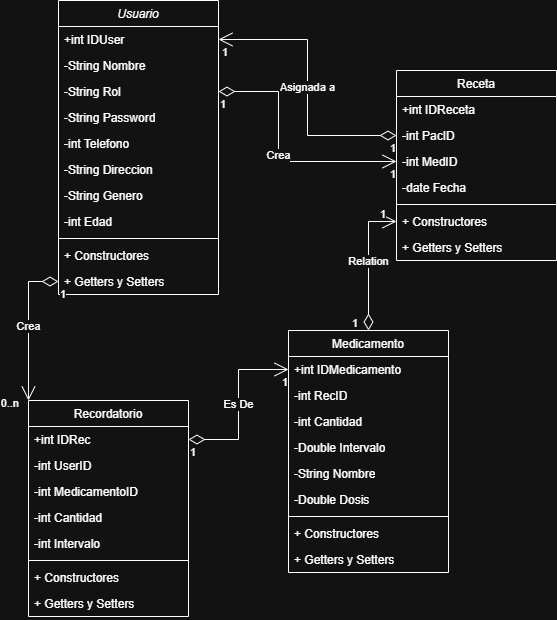

The diagram above was exported from draw.io. Its source (the exported page's mxGraphModel, read from the mxfile embedded in the PNG):
<mxGraphModel dx="1372" dy="797" grid="1" gridSize="10" guides="1" tooltips="1" connect="1" arrows="1" fold="1" page="1" pageScale="1" pageWidth="827" pageHeight="1169" math="0" shadow="0">
  <root>
    <mxCell id="WIyWlLk6GJQsqaUBKTNV-0" />
    <mxCell id="WIyWlLk6GJQsqaUBKTNV-1" parent="WIyWlLk6GJQsqaUBKTNV-0" />
    <mxCell id="zkfFHV4jXpPFQw0GAbJ--0" parent="WIyWlLk6GJQsqaUBKTNV-1" style="swimlane;fontStyle=2;align=center;verticalAlign=top;childLayout=stackLayout;horizontal=1;startSize=26;horizontalStack=0;resizeParent=1;resizeLast=0;collapsible=1;marginBottom=0;rounded=0;shadow=0;strokeWidth=1;" value="Usuario" vertex="1">
      <mxGeometry height="294" width="160" x="170" y="50" as="geometry">
        <mxRectangle height="26" width="160" x="230" y="140" as="alternateBounds" />
      </mxGeometry>
    </mxCell>
    <mxCell id="zkfFHV4jXpPFQw0GAbJ--1" parent="zkfFHV4jXpPFQw0GAbJ--0" style="text;align=left;verticalAlign=top;spacingLeft=4;spacingRight=4;overflow=hidden;rotatable=0;points=[[0,0.5],[1,0.5]];portConstraint=eastwest;" value="+int IDUser" vertex="1">
      <mxGeometry height="26" width="160" y="26" as="geometry" />
    </mxCell>
    <mxCell id="zkfFHV4jXpPFQw0GAbJ--2" parent="zkfFHV4jXpPFQw0GAbJ--0" style="text;align=left;verticalAlign=top;spacingLeft=4;spacingRight=4;overflow=hidden;rotatable=0;points=[[0,0.5],[1,0.5]];portConstraint=eastwest;rounded=0;shadow=0;html=0;" value="-String Nombre" vertex="1">
      <mxGeometry height="26" width="160" y="52" as="geometry" />
    </mxCell>
    <mxCell id="zkfFHV4jXpPFQw0GAbJ--3" parent="zkfFHV4jXpPFQw0GAbJ--0" style="text;align=left;verticalAlign=top;spacingLeft=4;spacingRight=4;overflow=hidden;rotatable=0;points=[[0,0.5],[1,0.5]];portConstraint=eastwest;rounded=0;shadow=0;html=0;" value="-String Rol" vertex="1">
      <mxGeometry height="26" width="160" y="78" as="geometry" />
    </mxCell>
    <mxCell id="Mx6F6Y-i3bl0VxK4iE7V-0" parent="zkfFHV4jXpPFQw0GAbJ--0" style="text;strokeColor=none;fillColor=none;align=left;verticalAlign=top;spacingLeft=4;spacingRight=4;overflow=hidden;rotatable=0;points=[[0,0.5],[1,0.5]];portConstraint=eastwest;whiteSpace=wrap;html=1;" value="-String Password" vertex="1">
      <mxGeometry height="26" width="160" y="104" as="geometry" />
    </mxCell>
    <mxCell id="Mx6F6Y-i3bl0VxK4iE7V-1" parent="zkfFHV4jXpPFQw0GAbJ--0" style="text;strokeColor=none;fillColor=none;align=left;verticalAlign=top;spacingLeft=4;spacingRight=4;overflow=hidden;rotatable=0;points=[[0,0.5],[1,0.5]];portConstraint=eastwest;whiteSpace=wrap;html=1;" value="-int Telefono&amp;nbsp;" vertex="1">
      <mxGeometry height="26" width="160" y="130" as="geometry" />
    </mxCell>
    <mxCell id="Mx6F6Y-i3bl0VxK4iE7V-2" parent="zkfFHV4jXpPFQw0GAbJ--0" style="text;strokeColor=none;fillColor=none;align=left;verticalAlign=top;spacingLeft=4;spacingRight=4;overflow=hidden;rotatable=0;points=[[0,0.5],[1,0.5]];portConstraint=eastwest;whiteSpace=wrap;html=1;" value="-String Direccion" vertex="1">
      <mxGeometry height="26" width="160" y="156" as="geometry" />
    </mxCell>
    <mxCell id="Mx6F6Y-i3bl0VxK4iE7V-3" parent="zkfFHV4jXpPFQw0GAbJ--0" style="text;strokeColor=none;fillColor=none;align=left;verticalAlign=top;spacingLeft=4;spacingRight=4;overflow=hidden;rotatable=0;points=[[0,0.5],[1,0.5]];portConstraint=eastwest;whiteSpace=wrap;html=1;" value="-String Genero" vertex="1">
      <mxGeometry height="26" width="160" y="182" as="geometry" />
    </mxCell>
    <mxCell id="Mx6F6Y-i3bl0VxK4iE7V-4" parent="zkfFHV4jXpPFQw0GAbJ--0" style="text;strokeColor=none;fillColor=none;align=left;verticalAlign=top;spacingLeft=4;spacingRight=4;overflow=hidden;rotatable=0;points=[[0,0.5],[1,0.5]];portConstraint=eastwest;whiteSpace=wrap;html=1;" value="-int Edad" vertex="1">
      <mxGeometry height="26" width="160" y="208" as="geometry" />
    </mxCell>
    <mxCell id="zkfFHV4jXpPFQw0GAbJ--4" parent="zkfFHV4jXpPFQw0GAbJ--0" style="line;html=1;strokeWidth=1;align=left;verticalAlign=middle;spacingTop=-1;spacingLeft=3;spacingRight=3;rotatable=0;labelPosition=right;points=[];portConstraint=eastwest;" value="" vertex="1">
      <mxGeometry height="8" width="160" y="234" as="geometry" />
    </mxCell>
    <mxCell id="Mx6F6Y-i3bl0VxK4iE7V-17" parent="zkfFHV4jXpPFQw0GAbJ--0" style="text;align=left;verticalAlign=top;spacingLeft=4;spacingRight=4;overflow=hidden;rotatable=0;points=[[0,0.5],[1,0.5]];portConstraint=eastwest;" value="+ Constructores" vertex="1">
      <mxGeometry height="26" width="160" y="242" as="geometry" />
    </mxCell>
    <mxCell id="zkfFHV4jXpPFQw0GAbJ--5" parent="zkfFHV4jXpPFQw0GAbJ--0" style="text;align=left;verticalAlign=top;spacingLeft=4;spacingRight=4;overflow=hidden;rotatable=0;points=[[0,0.5],[1,0.5]];portConstraint=eastwest;" value="+ Getters y Setters" vertex="1">
      <mxGeometry height="26" width="160" y="268" as="geometry" />
    </mxCell>
    <mxCell id="zkfFHV4jXpPFQw0GAbJ--6" parent="WIyWlLk6GJQsqaUBKTNV-1" style="swimlane;fontStyle=0;align=center;verticalAlign=top;childLayout=stackLayout;horizontal=1;startSize=26;horizontalStack=0;resizeParent=1;resizeLast=0;collapsible=1;marginBottom=0;rounded=0;shadow=0;strokeWidth=1;" value="Recordatorio" vertex="1">
      <mxGeometry height="216" width="160" x="140" y="450" as="geometry">
        <mxRectangle height="26" width="160" x="130" y="380" as="alternateBounds" />
      </mxGeometry>
    </mxCell>
    <mxCell id="zkfFHV4jXpPFQw0GAbJ--7" parent="zkfFHV4jXpPFQw0GAbJ--6" style="text;align=left;verticalAlign=top;spacingLeft=4;spacingRight=4;overflow=hidden;rotatable=0;points=[[0,0.5],[1,0.5]];portConstraint=eastwest;" value="+int IDRec" vertex="1">
      <mxGeometry height="26" width="160" y="26" as="geometry" />
    </mxCell>
    <mxCell id="zkfFHV4jXpPFQw0GAbJ--8" parent="zkfFHV4jXpPFQw0GAbJ--6" style="text;align=left;verticalAlign=top;spacingLeft=4;spacingRight=4;overflow=hidden;rotatable=0;points=[[0,0.5],[1,0.5]];portConstraint=eastwest;rounded=0;shadow=0;html=0;" value="-int UserID" vertex="1">
      <mxGeometry height="26" width="160" y="52" as="geometry" />
    </mxCell>
    <mxCell id="Mx6F6Y-i3bl0VxK4iE7V-34" parent="zkfFHV4jXpPFQw0GAbJ--6" style="text;strokeColor=none;fillColor=none;align=left;verticalAlign=top;spacingLeft=4;spacingRight=4;overflow=hidden;rotatable=0;points=[[0,0.5],[1,0.5]];portConstraint=eastwest;whiteSpace=wrap;html=1;" value="-int MedicamentoID" vertex="1">
      <mxGeometry height="26" width="160" y="78" as="geometry" />
    </mxCell>
    <mxCell id="Mx6F6Y-i3bl0VxK4iE7V-10" parent="zkfFHV4jXpPFQw0GAbJ--6" style="text;strokeColor=none;fillColor=none;align=left;verticalAlign=top;spacingLeft=4;spacingRight=4;overflow=hidden;rotatable=0;points=[[0,0.5],[1,0.5]];portConstraint=eastwest;whiteSpace=wrap;html=1;" value="-int Cantidad" vertex="1">
      <mxGeometry height="26" width="160" y="104" as="geometry" />
    </mxCell>
    <mxCell id="Mx6F6Y-i3bl0VxK4iE7V-11" parent="zkfFHV4jXpPFQw0GAbJ--6" style="text;strokeColor=none;fillColor=none;align=left;verticalAlign=top;spacingLeft=4;spacingRight=4;overflow=hidden;rotatable=0;points=[[0,0.5],[1,0.5]];portConstraint=eastwest;whiteSpace=wrap;html=1;" value="-int Intervalo" vertex="1">
      <mxGeometry height="26" width="160" y="130" as="geometry" />
    </mxCell>
    <mxCell id="zkfFHV4jXpPFQw0GAbJ--9" parent="zkfFHV4jXpPFQw0GAbJ--6" style="line;html=1;strokeWidth=1;align=left;verticalAlign=middle;spacingTop=-1;spacingLeft=3;spacingRight=3;rotatable=0;labelPosition=right;points=[];portConstraint=eastwest;" value="" vertex="1">
      <mxGeometry height="8" width="160" y="156" as="geometry" />
    </mxCell>
    <mxCell id="zkfFHV4jXpPFQw0GAbJ--11" parent="zkfFHV4jXpPFQw0GAbJ--6" style="text;align=left;verticalAlign=top;spacingLeft=4;spacingRight=4;overflow=hidden;rotatable=0;points=[[0,0.5],[1,0.5]];portConstraint=eastwest;" value="+ Constructores" vertex="1">
      <mxGeometry height="26" width="160" y="164" as="geometry" />
    </mxCell>
    <mxCell id="Mx6F6Y-i3bl0VxK4iE7V-14" parent="zkfFHV4jXpPFQw0GAbJ--6" style="text;align=left;verticalAlign=top;spacingLeft=4;spacingRight=4;overflow=hidden;rotatable=0;points=[[0,0.5],[1,0.5]];portConstraint=eastwest;" value="+ Getters y Setters" vertex="1">
      <mxGeometry height="26" width="160" y="190" as="geometry" />
    </mxCell>
    <mxCell id="zkfFHV4jXpPFQw0GAbJ--13" parent="WIyWlLk6GJQsqaUBKTNV-1" style="swimlane;fontStyle=0;align=center;verticalAlign=top;childLayout=stackLayout;horizontal=1;startSize=26;horizontalStack=0;resizeParent=1;resizeLast=0;collapsible=1;marginBottom=0;rounded=0;shadow=0;strokeWidth=1;" value="Medicamento" vertex="1">
      <mxGeometry height="242" width="160" x="400" y="380" as="geometry">
        <mxRectangle height="26" width="170" x="340" y="380" as="alternateBounds" />
      </mxGeometry>
    </mxCell>
    <mxCell id="zkfFHV4jXpPFQw0GAbJ--14" parent="zkfFHV4jXpPFQw0GAbJ--13" style="text;align=left;verticalAlign=top;spacingLeft=4;spacingRight=4;overflow=hidden;rotatable=0;points=[[0,0.5],[1,0.5]];portConstraint=eastwest;" value="+int IDMedicamento" vertex="1">
      <mxGeometry height="26" width="160" y="26" as="geometry" />
    </mxCell>
    <mxCell id="Mx6F6Y-i3bl0VxK4iE7V-5" parent="zkfFHV4jXpPFQw0GAbJ--13" style="text;strokeColor=none;fillColor=none;align=left;verticalAlign=top;spacingLeft=4;spacingRight=4;overflow=hidden;rotatable=0;points=[[0,0.5],[1,0.5]];portConstraint=eastwest;whiteSpace=wrap;html=1;" value="-int RecID" vertex="1">
      <mxGeometry height="26" width="160" y="52" as="geometry" />
    </mxCell>
    <mxCell id="Mx6F6Y-i3bl0VxK4iE7V-6" parent="zkfFHV4jXpPFQw0GAbJ--13" style="text;strokeColor=none;fillColor=none;align=left;verticalAlign=top;spacingLeft=4;spacingRight=4;overflow=hidden;rotatable=0;points=[[0,0.5],[1,0.5]];portConstraint=eastwest;whiteSpace=wrap;html=1;" value="-int Cantidad" vertex="1">
      <mxGeometry height="26" width="160" y="78" as="geometry" />
    </mxCell>
    <mxCell id="Mx6F6Y-i3bl0VxK4iE7V-7" parent="zkfFHV4jXpPFQw0GAbJ--13" style="text;strokeColor=none;fillColor=none;align=left;verticalAlign=top;spacingLeft=4;spacingRight=4;overflow=hidden;rotatable=0;points=[[0,0.5],[1,0.5]];portConstraint=eastwest;whiteSpace=wrap;html=1;" value="-Double Intervalo" vertex="1">
      <mxGeometry height="26" width="160" y="104" as="geometry" />
    </mxCell>
    <mxCell id="Mx6F6Y-i3bl0VxK4iE7V-8" parent="zkfFHV4jXpPFQw0GAbJ--13" style="text;strokeColor=none;fillColor=none;align=left;verticalAlign=top;spacingLeft=4;spacingRight=4;overflow=hidden;rotatable=0;points=[[0,0.5],[1,0.5]];portConstraint=eastwest;whiteSpace=wrap;html=1;" value="-String Nombre" vertex="1">
      <mxGeometry height="26" width="160" y="130" as="geometry" />
    </mxCell>
    <mxCell id="Mx6F6Y-i3bl0VxK4iE7V-9" parent="zkfFHV4jXpPFQw0GAbJ--13" style="text;strokeColor=none;fillColor=none;align=left;verticalAlign=top;spacingLeft=4;spacingRight=4;overflow=hidden;rotatable=0;points=[[0,0.5],[1,0.5]];portConstraint=eastwest;whiteSpace=wrap;html=1;" value="-Double Dosis" vertex="1">
      <mxGeometry height="26" width="160" y="156" as="geometry" />
    </mxCell>
    <mxCell id="zkfFHV4jXpPFQw0GAbJ--15" parent="zkfFHV4jXpPFQw0GAbJ--13" style="line;html=1;strokeWidth=1;align=left;verticalAlign=middle;spacingTop=-1;spacingLeft=3;spacingRight=3;rotatable=0;labelPosition=right;points=[];portConstraint=eastwest;" value="" vertex="1">
      <mxGeometry height="8" width="160" y="182" as="geometry" />
    </mxCell>
    <mxCell id="Mx6F6Y-i3bl0VxK4iE7V-15" parent="zkfFHV4jXpPFQw0GAbJ--13" style="text;align=left;verticalAlign=top;spacingLeft=4;spacingRight=4;overflow=hidden;rotatable=0;points=[[0,0.5],[1,0.5]];portConstraint=eastwest;" value="+ Constructores" vertex="1">
      <mxGeometry height="26" width="160" y="190" as="geometry" />
    </mxCell>
    <mxCell id="Mx6F6Y-i3bl0VxK4iE7V-13" parent="zkfFHV4jXpPFQw0GAbJ--13" style="text;align=left;verticalAlign=top;spacingLeft=4;spacingRight=4;overflow=hidden;rotatable=0;points=[[0,0.5],[1,0.5]];portConstraint=eastwest;" value="+ Getters y Setters" vertex="1">
      <mxGeometry height="26" width="160" y="216" as="geometry" />
    </mxCell>
    <mxCell id="zkfFHV4jXpPFQw0GAbJ--17" parent="WIyWlLk6GJQsqaUBKTNV-1" style="swimlane;fontStyle=0;align=center;verticalAlign=top;childLayout=stackLayout;horizontal=1;startSize=26;horizontalStack=0;resizeParent=1;resizeLast=0;collapsible=1;marginBottom=0;rounded=0;shadow=0;strokeWidth=1;" value="Receta" vertex="1">
      <mxGeometry height="190" width="160" x="508" y="120" as="geometry">
        <mxRectangle height="26" width="160" x="550" y="140" as="alternateBounds" />
      </mxGeometry>
    </mxCell>
    <mxCell id="zkfFHV4jXpPFQw0GAbJ--18" parent="zkfFHV4jXpPFQw0GAbJ--17" style="text;align=left;verticalAlign=top;spacingLeft=4;spacingRight=4;overflow=hidden;rotatable=0;points=[[0,0.5],[1,0.5]];portConstraint=eastwest;" value="+int IDReceta" vertex="1">
      <mxGeometry height="26" width="160" y="26" as="geometry" />
    </mxCell>
    <mxCell id="zkfFHV4jXpPFQw0GAbJ--19" parent="zkfFHV4jXpPFQw0GAbJ--17" style="text;align=left;verticalAlign=top;spacingLeft=4;spacingRight=4;overflow=hidden;rotatable=0;points=[[0,0.5],[1,0.5]];portConstraint=eastwest;rounded=0;shadow=0;html=0;" value="-int PacID" vertex="1">
      <mxGeometry height="26" width="160" y="52" as="geometry" />
    </mxCell>
    <mxCell id="zkfFHV4jXpPFQw0GAbJ--20" parent="zkfFHV4jXpPFQw0GAbJ--17" style="text;align=left;verticalAlign=top;spacingLeft=4;spacingRight=4;overflow=hidden;rotatable=0;points=[[0,0.5],[1,0.5]];portConstraint=eastwest;rounded=0;shadow=0;html=0;" value="-int MedID" vertex="1">
      <mxGeometry height="26" width="160" y="78" as="geometry" />
    </mxCell>
    <mxCell id="zkfFHV4jXpPFQw0GAbJ--21" parent="zkfFHV4jXpPFQw0GAbJ--17" style="text;align=left;verticalAlign=top;spacingLeft=4;spacingRight=4;overflow=hidden;rotatable=0;points=[[0,0.5],[1,0.5]];portConstraint=eastwest;rounded=0;shadow=0;html=0;" value="-date Fecha" vertex="1">
      <mxGeometry height="26" width="160" y="104" as="geometry" />
    </mxCell>
    <mxCell id="zkfFHV4jXpPFQw0GAbJ--23" parent="zkfFHV4jXpPFQw0GAbJ--17" style="line;html=1;strokeWidth=1;align=left;verticalAlign=middle;spacingTop=-1;spacingLeft=3;spacingRight=3;rotatable=0;labelPosition=right;points=[];portConstraint=eastwest;" value="" vertex="1">
      <mxGeometry height="8" width="160" y="130" as="geometry" />
    </mxCell>
    <mxCell id="Mx6F6Y-i3bl0VxK4iE7V-16" parent="zkfFHV4jXpPFQw0GAbJ--17" style="text;align=left;verticalAlign=top;spacingLeft=4;spacingRight=4;overflow=hidden;rotatable=0;points=[[0,0.5],[1,0.5]];portConstraint=eastwest;" value="+ Constructores" vertex="1">
      <mxGeometry height="26" width="160" y="138" as="geometry" />
    </mxCell>
    <mxCell id="Mx6F6Y-i3bl0VxK4iE7V-12" parent="zkfFHV4jXpPFQw0GAbJ--17" style="text;align=left;verticalAlign=top;spacingLeft=4;spacingRight=4;overflow=hidden;rotatable=0;points=[[0,0.5],[1,0.5]];portConstraint=eastwest;" value="+ Getters y Setters" vertex="1">
      <mxGeometry height="26" width="160" y="164" as="geometry" />
    </mxCell>
    <mxCell id="Mx6F6Y-i3bl0VxK4iE7V-18" edge="1" parent="WIyWlLk6GJQsqaUBKTNV-1" source="zkfFHV4jXpPFQw0GAbJ--19" style="endArrow=open;html=1;endSize=12;startArrow=diamondThin;startSize=14;startFill=0;edgeStyle=orthogonalEdgeStyle;rounded=0;entryX=1;entryY=0.5;entryDx=0;entryDy=0;exitX=0;exitY=0.5;exitDx=0;exitDy=0;" target="zkfFHV4jXpPFQw0GAbJ--1" value="Asignada a">
      <mxGeometry relative="1" as="geometry">
        <mxPoint x="470" y="100" as="sourcePoint" />
        <mxPoint x="630" y="480" as="targetPoint" />
      </mxGeometry>
    </mxCell>
    <mxCell id="Mx6F6Y-i3bl0VxK4iE7V-19" connectable="0" parent="Mx6F6Y-i3bl0VxK4iE7V-18" style="edgeLabel;resizable=0;html=1;align=left;verticalAlign=top;" value="1" vertex="1">
      <mxGeometry relative="1" x="-1" as="geometry">
        <mxPoint x="-8" as="offset" />
      </mxGeometry>
    </mxCell>
    <mxCell id="Mx6F6Y-i3bl0VxK4iE7V-20" connectable="0" parent="Mx6F6Y-i3bl0VxK4iE7V-18" style="edgeLabel;resizable=0;html=1;align=right;verticalAlign=top;" value="1" vertex="1">
      <mxGeometry relative="1" x="1" as="geometry">
        <mxPoint x="10" as="offset" />
      </mxGeometry>
    </mxCell>
    <mxCell id="Mx6F6Y-i3bl0VxK4iE7V-21" edge="1" parent="WIyWlLk6GJQsqaUBKTNV-1" source="zkfFHV4jXpPFQw0GAbJ--3" style="endArrow=open;html=1;endSize=12;startArrow=diamondThin;startSize=14;startFill=0;edgeStyle=orthogonalEdgeStyle;rounded=0;entryX=0;entryY=0.5;entryDx=0;entryDy=0;exitX=1;exitY=0.5;exitDx=0;exitDy=0;" target="zkfFHV4jXpPFQw0GAbJ--20" value="Crea">
      <mxGeometry relative="1" as="geometry">
        <Array as="points">
          <mxPoint x="390" y="141" />
          <mxPoint x="390" y="211" />
        </Array>
        <mxPoint x="330" y="120" as="sourcePoint" />
        <mxPoint x="488" y="216" as="targetPoint" />
      </mxGeometry>
    </mxCell>
    <mxCell id="Mx6F6Y-i3bl0VxK4iE7V-22" connectable="0" parent="Mx6F6Y-i3bl0VxK4iE7V-21" style="edgeLabel;resizable=0;html=1;align=left;verticalAlign=top;" value="1" vertex="1">
      <mxGeometry relative="1" x="-1" as="geometry" />
    </mxCell>
    <mxCell id="Mx6F6Y-i3bl0VxK4iE7V-23" connectable="0" parent="Mx6F6Y-i3bl0VxK4iE7V-21" style="edgeLabel;resizable=0;html=1;align=right;verticalAlign=top;" value="1" vertex="1">
      <mxGeometry relative="1" x="1" as="geometry" />
    </mxCell>
    <mxCell id="Mx6F6Y-i3bl0VxK4iE7V-24" edge="1" parent="WIyWlLk6GJQsqaUBKTNV-1" source="zkfFHV4jXpPFQw0GAbJ--5" style="endArrow=open;html=1;endSize=12;startArrow=diamondThin;startSize=14;startFill=0;edgeStyle=orthogonalEdgeStyle;rounded=0;exitX=0;exitY=0.5;exitDx=0;exitDy=0;entryX=0;entryY=0;entryDx=0;entryDy=0;" target="zkfFHV4jXpPFQw0GAbJ--6" value="Crea">
      <mxGeometry relative="1" as="geometry">
        <mxPoint x="470" y="380" as="sourcePoint" />
        <mxPoint x="630" y="380" as="targetPoint" />
      </mxGeometry>
    </mxCell>
    <mxCell id="Mx6F6Y-i3bl0VxK4iE7V-25" connectable="0" parent="Mx6F6Y-i3bl0VxK4iE7V-24" style="edgeLabel;resizable=0;html=1;align=left;verticalAlign=top;" value="1" vertex="1">
      <mxGeometry relative="1" x="-1" as="geometry" />
    </mxCell>
    <mxCell id="Mx6F6Y-i3bl0VxK4iE7V-26" connectable="0" parent="Mx6F6Y-i3bl0VxK4iE7V-24" style="edgeLabel;resizable=0;html=1;align=right;verticalAlign=top;" value="0..n" vertex="1">
      <mxGeometry relative="1" x="1" as="geometry">
        <mxPoint x="-9" y="-10" as="offset" />
      </mxGeometry>
    </mxCell>
    <mxCell id="Mx6F6Y-i3bl0VxK4iE7V-28" edge="1" parent="WIyWlLk6GJQsqaUBKTNV-1" source="zkfFHV4jXpPFQw0GAbJ--13" style="endArrow=open;html=1;endSize=12;startArrow=diamondThin;startSize=14;startFill=0;edgeStyle=orthogonalEdgeStyle;rounded=0;exitX=0.5;exitY=0;exitDx=0;exitDy=0;entryX=0;entryY=0.5;entryDx=0;entryDy=0;" target="Mx6F6Y-i3bl0VxK4iE7V-16" value="Relation">
      <mxGeometry relative="1" as="geometry">
        <mxPoint x="470" y="380" as="sourcePoint" />
        <mxPoint x="400" y="370" as="targetPoint" />
      </mxGeometry>
    </mxCell>
    <mxCell id="Mx6F6Y-i3bl0VxK4iE7V-29" connectable="0" parent="Mx6F6Y-i3bl0VxK4iE7V-28" style="edgeLabel;resizable=0;html=1;align=left;verticalAlign=top;" value="1" vertex="1">
      <mxGeometry relative="1" x="-1" as="geometry">
        <mxPoint x="-18" y="-20" as="offset" />
      </mxGeometry>
    </mxCell>
    <mxCell id="Mx6F6Y-i3bl0VxK4iE7V-30" connectable="0" parent="Mx6F6Y-i3bl0VxK4iE7V-28" style="edgeLabel;resizable=0;html=1;align=right;verticalAlign=top;" value="1" vertex="1">
      <mxGeometry relative="1" x="1" as="geometry">
        <mxPoint x="-10" y="-20" as="offset" />
      </mxGeometry>
    </mxCell>
    <mxCell id="Mx6F6Y-i3bl0VxK4iE7V-31" edge="1" parent="WIyWlLk6GJQsqaUBKTNV-1" source="zkfFHV4jXpPFQw0GAbJ--7" style="endArrow=open;html=1;endSize=12;startArrow=diamondThin;startSize=14;startFill=0;edgeStyle=orthogonalEdgeStyle;rounded=0;exitX=1;exitY=0.5;exitDx=0;exitDy=0;entryX=0;entryY=0.5;entryDx=0;entryDy=0;" target="zkfFHV4jXpPFQw0GAbJ--14" value="Es De">
      <mxGeometry relative="1" as="geometry">
        <mxPoint x="470" y="380" as="sourcePoint" />
        <mxPoint x="630" y="380" as="targetPoint" />
      </mxGeometry>
    </mxCell>
    <mxCell id="Mx6F6Y-i3bl0VxK4iE7V-32" connectable="0" parent="Mx6F6Y-i3bl0VxK4iE7V-31" style="edgeLabel;resizable=0;html=1;align=left;verticalAlign=top;" value="1" vertex="1">
      <mxGeometry relative="1" x="-1" as="geometry" />
    </mxCell>
    <mxCell id="Mx6F6Y-i3bl0VxK4iE7V-33" connectable="0" parent="Mx6F6Y-i3bl0VxK4iE7V-31" style="edgeLabel;resizable=0;html=1;align=right;verticalAlign=top;" value="1" vertex="1">
      <mxGeometry relative="1" x="1" as="geometry" />
    </mxCell>
  </root>
</mxGraphModel>